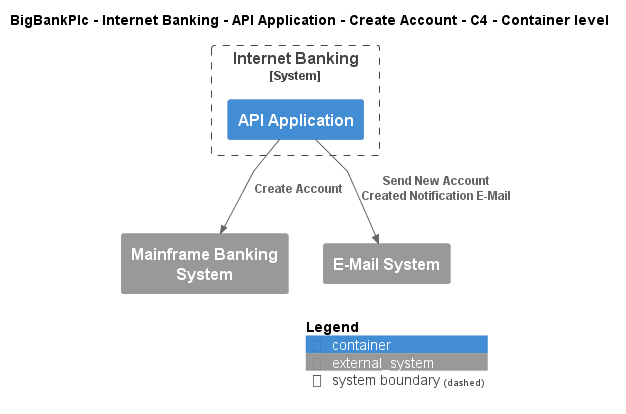

The diagram above was rendered by PlantUML. Its source (embedded in the PNG):
@startuml
!include ..\..\..\..\..\..\..\.c4s\C4_Container.puml

AddElementTag("c4interflow:lifecycle:new", $bgColor=green, $fontColor=#ffffff, $borderColor=green, $shadowing="False")
AddElementTag("c4interflow:lifecycle:changed", $bgColor=orange, $fontColor=#ffffff, $borderColor=orange, $shadowing="False")
AddElementTag("c4interflow:lifecycle:removed", $bgColor=red, $fontColor=#ffffff, $borderColor=red, $shadowing="False")

AddRelTag("c4interflow:lifecycle:new", $textColor=green, $lineColor=green)
AddRelTag("c4interflow:lifecycle:changed", $textColor=orange, $lineColor=orange)
AddRelTag("c4interflow:lifecycle:removed", $textColor=red, $lineColor=red)

SHOW_PERSON_PORTRAIT()
LAYOUT_TOP_DOWN()

skinparam linetype polyline

title BigBankPlc - Internet Banking - API Application - Create Account - C4 - Container level


System_Boundary(BigBankPlc.SoftwareSystems.InternetBanking, "Internet Banking") {
    Container(BigBankPlc.SoftwareSystems.InternetBanking.Containers.APIApplication, "API Application", "", "")
}
System_Ext(BigBankPlc.SoftwareSystems.MainframeBankingSystem, "Mainframe Banking System", "")
System_Ext(BigBankPlc.SoftwareSystems.EMailSystem, "E-Mail System", "")

Rel(BigBankPlc.SoftwareSystems.InternetBanking.Containers.APIApplication, BigBankPlc.SoftwareSystems.MainframeBankingSystem, "Create Account")
Rel(BigBankPlc.SoftwareSystems.InternetBanking.Containers.APIApplication, BigBankPlc.SoftwareSystems.EMailSystem, "Send New Account Created Notification E-Mail")


SHOW_LEGEND()
@enduml